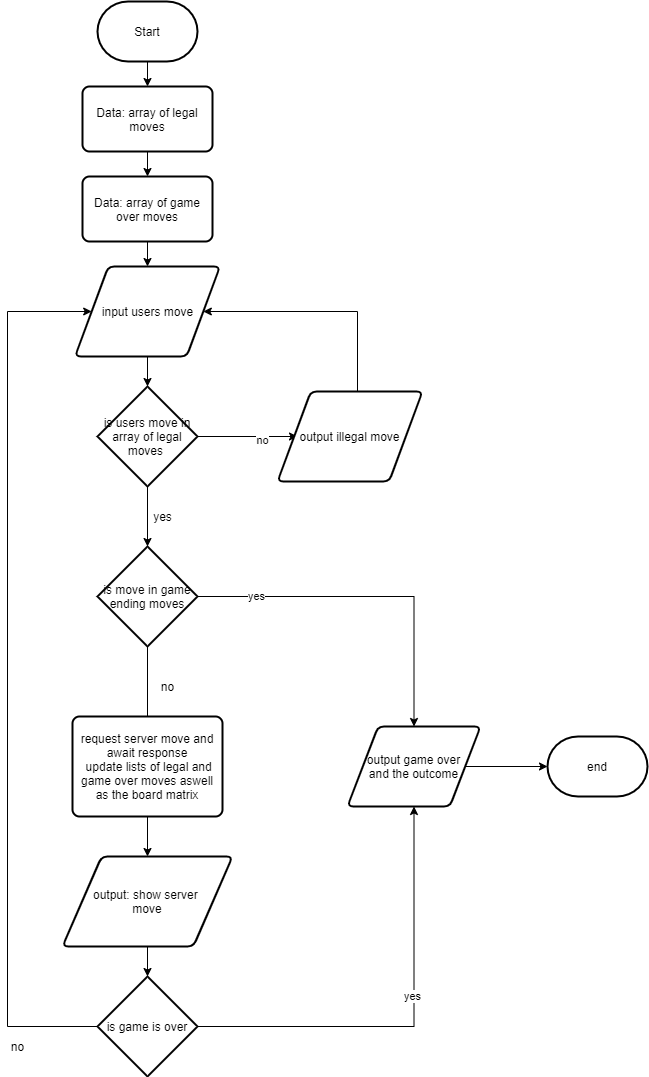

The diagram above was exported from draw.io. Its source (the exported page's mxGraphModel, read from the mxfile embedded in the PNG):
<mxGraphModel dx="1342" dy="865" grid="1" gridSize="10" guides="1" tooltips="1" connect="1" arrows="1" fold="1" page="1" pageScale="1" pageWidth="827" pageHeight="1169" math="0" shadow="0">
  <root>
    <mxCell id="WIyWlLk6GJQsqaUBKTNV-0" />
    <mxCell id="WIyWlLk6GJQsqaUBKTNV-1" parent="WIyWlLk6GJQsqaUBKTNV-0" />
    <mxCell id="FmvtKzIPjWaZQovwQLV5-24" style="edgeStyle=orthogonalEdgeStyle;rounded=0;orthogonalLoop=1;jettySize=auto;html=1;entryX=0.5;entryY=0;entryDx=0;entryDy=0;" edge="1" parent="WIyWlLk6GJQsqaUBKTNV-1" source="FmvtKzIPjWaZQovwQLV5-0" target="FmvtKzIPjWaZQovwQLV5-6">
      <mxGeometry relative="1" as="geometry" />
    </mxCell>
    <mxCell id="FmvtKzIPjWaZQovwQLV5-0" value="Data: array of legal moves" style="rounded=1;whiteSpace=wrap;html=1;absoluteArcSize=1;arcSize=14;strokeWidth=2;" vertex="1" parent="WIyWlLk6GJQsqaUBKTNV-1">
      <mxGeometry x="525" y="110" width="130" height="65" as="geometry" />
    </mxCell>
    <mxCell id="FmvtKzIPjWaZQovwQLV5-23" style="edgeStyle=orthogonalEdgeStyle;rounded=0;orthogonalLoop=1;jettySize=auto;html=1;" edge="1" parent="WIyWlLk6GJQsqaUBKTNV-1" source="FmvtKzIPjWaZQovwQLV5-4" target="FmvtKzIPjWaZQovwQLV5-0">
      <mxGeometry relative="1" as="geometry" />
    </mxCell>
    <mxCell id="FmvtKzIPjWaZQovwQLV5-4" value="Start" style="strokeWidth=2;html=1;shape=mxgraph.flowchart.terminator;whiteSpace=wrap;" vertex="1" parent="WIyWlLk6GJQsqaUBKTNV-1">
      <mxGeometry x="540" y="25" width="100" height="60" as="geometry" />
    </mxCell>
    <mxCell id="FmvtKzIPjWaZQovwQLV5-25" style="edgeStyle=orthogonalEdgeStyle;rounded=0;orthogonalLoop=1;jettySize=auto;html=1;entryX=0.5;entryY=0;entryDx=0;entryDy=0;" edge="1" parent="WIyWlLk6GJQsqaUBKTNV-1" source="FmvtKzIPjWaZQovwQLV5-6" target="FmvtKzIPjWaZQovwQLV5-9">
      <mxGeometry relative="1" as="geometry" />
    </mxCell>
    <mxCell id="FmvtKzIPjWaZQovwQLV5-6" value="Data: array of game over moves" style="rounded=1;whiteSpace=wrap;html=1;absoluteArcSize=1;arcSize=14;strokeWidth=2;" vertex="1" parent="WIyWlLk6GJQsqaUBKTNV-1">
      <mxGeometry x="525" y="200" width="130" height="65" as="geometry" />
    </mxCell>
    <mxCell id="FmvtKzIPjWaZQovwQLV5-26" style="edgeStyle=orthogonalEdgeStyle;rounded=0;orthogonalLoop=1;jettySize=auto;html=1;entryX=0.5;entryY=0;entryDx=0;entryDy=0;entryPerimeter=0;" edge="1" parent="WIyWlLk6GJQsqaUBKTNV-1" source="FmvtKzIPjWaZQovwQLV5-9" target="FmvtKzIPjWaZQovwQLV5-10">
      <mxGeometry relative="1" as="geometry" />
    </mxCell>
    <mxCell id="FmvtKzIPjWaZQovwQLV5-9" value="input users move" style="shape=parallelogram;html=1;strokeWidth=2;perimeter=parallelogramPerimeter;whiteSpace=wrap;rounded=1;arcSize=12;size=0.23;" vertex="1" parent="WIyWlLk6GJQsqaUBKTNV-1">
      <mxGeometry x="517.5" y="290" width="145" height="90" as="geometry" />
    </mxCell>
    <mxCell id="FmvtKzIPjWaZQovwQLV5-11" style="edgeStyle=orthogonalEdgeStyle;rounded=0;orthogonalLoop=1;jettySize=auto;html=1;" edge="1" parent="WIyWlLk6GJQsqaUBKTNV-1" source="FmvtKzIPjWaZQovwQLV5-10">
      <mxGeometry relative="1" as="geometry">
        <mxPoint x="740" y="460" as="targetPoint" />
      </mxGeometry>
    </mxCell>
    <mxCell id="FmvtKzIPjWaZQovwQLV5-12" value="no" style="edgeLabel;html=1;align=center;verticalAlign=middle;resizable=0;points=[];" vertex="1" connectable="0" parent="FmvtKzIPjWaZQovwQLV5-11">
      <mxGeometry x="0.28" y="-3" relative="1" as="geometry">
        <mxPoint as="offset" />
      </mxGeometry>
    </mxCell>
    <mxCell id="FmvtKzIPjWaZQovwQLV5-27" style="edgeStyle=orthogonalEdgeStyle;rounded=0;orthogonalLoop=1;jettySize=auto;html=1;entryX=0.5;entryY=0;entryDx=0;entryDy=0;entryPerimeter=0;" edge="1" parent="WIyWlLk6GJQsqaUBKTNV-1" source="FmvtKzIPjWaZQovwQLV5-10" target="FmvtKzIPjWaZQovwQLV5-17">
      <mxGeometry relative="1" as="geometry" />
    </mxCell>
    <mxCell id="FmvtKzIPjWaZQovwQLV5-10" value="is users move in array of legal moves&amp;nbsp;" style="strokeWidth=2;html=1;shape=mxgraph.flowchart.decision;whiteSpace=wrap;" vertex="1" parent="WIyWlLk6GJQsqaUBKTNV-1">
      <mxGeometry x="540" y="410" width="100" height="100" as="geometry" />
    </mxCell>
    <mxCell id="FmvtKzIPjWaZQovwQLV5-14" style="edgeStyle=orthogonalEdgeStyle;rounded=0;orthogonalLoop=1;jettySize=auto;html=1;entryX=1;entryY=0.5;entryDx=0;entryDy=0;" edge="1" parent="WIyWlLk6GJQsqaUBKTNV-1" source="FmvtKzIPjWaZQovwQLV5-13" target="FmvtKzIPjWaZQovwQLV5-9">
      <mxGeometry relative="1" as="geometry">
        <mxPoint x="792.5" y="340" as="targetPoint" />
        <Array as="points">
          <mxPoint x="800" y="335" />
        </Array>
      </mxGeometry>
    </mxCell>
    <mxCell id="FmvtKzIPjWaZQovwQLV5-13" value="output illegal move" style="shape=parallelogram;html=1;strokeWidth=2;perimeter=parallelogramPerimeter;whiteSpace=wrap;rounded=1;arcSize=12;size=0.23;" vertex="1" parent="WIyWlLk6GJQsqaUBKTNV-1">
      <mxGeometry x="720" y="415" width="145" height="90" as="geometry" />
    </mxCell>
    <mxCell id="FmvtKzIPjWaZQovwQLV5-16" value="yes" style="text;html=1;align=center;verticalAlign=middle;resizable=0;points=[];autosize=1;strokeColor=none;fillColor=none;" vertex="1" parent="WIyWlLk6GJQsqaUBKTNV-1">
      <mxGeometry x="590" y="530" width="30" height="20" as="geometry" />
    </mxCell>
    <mxCell id="FmvtKzIPjWaZQovwQLV5-29" style="edgeStyle=orthogonalEdgeStyle;rounded=0;orthogonalLoop=1;jettySize=auto;html=1;" edge="1" parent="WIyWlLk6GJQsqaUBKTNV-1" source="FmvtKzIPjWaZQovwQLV5-17">
      <mxGeometry relative="1" as="geometry">
        <mxPoint x="590" y="750" as="targetPoint" />
      </mxGeometry>
    </mxCell>
    <mxCell id="FmvtKzIPjWaZQovwQLV5-43" style="edgeStyle=orthogonalEdgeStyle;rounded=0;orthogonalLoop=1;jettySize=auto;html=1;" edge="1" parent="WIyWlLk6GJQsqaUBKTNV-1" source="FmvtKzIPjWaZQovwQLV5-17" target="FmvtKzIPjWaZQovwQLV5-20">
      <mxGeometry relative="1" as="geometry" />
    </mxCell>
    <mxCell id="FmvtKzIPjWaZQovwQLV5-44" value="yes" style="edgeLabel;html=1;align=center;verticalAlign=middle;resizable=0;points=[];" vertex="1" connectable="0" parent="FmvtKzIPjWaZQovwQLV5-43">
      <mxGeometry x="-0.6652" y="1" relative="1" as="geometry">
        <mxPoint as="offset" />
      </mxGeometry>
    </mxCell>
    <mxCell id="FmvtKzIPjWaZQovwQLV5-17" value="is move in game ending moves" style="strokeWidth=2;html=1;shape=mxgraph.flowchart.decision;whiteSpace=wrap;" vertex="1" parent="WIyWlLk6GJQsqaUBKTNV-1">
      <mxGeometry x="540" y="570" width="100" height="100" as="geometry" />
    </mxCell>
    <mxCell id="FmvtKzIPjWaZQovwQLV5-45" style="edgeStyle=orthogonalEdgeStyle;rounded=0;orthogonalLoop=1;jettySize=auto;html=1;" edge="1" parent="WIyWlLk6GJQsqaUBKTNV-1" source="FmvtKzIPjWaZQovwQLV5-20" target="FmvtKzIPjWaZQovwQLV5-22">
      <mxGeometry relative="1" as="geometry" />
    </mxCell>
    <mxCell id="FmvtKzIPjWaZQovwQLV5-20" value="output game over&lt;br&gt;and the outcome" style="shape=parallelogram;html=1;strokeWidth=2;perimeter=parallelogramPerimeter;whiteSpace=wrap;rounded=1;arcSize=12;size=0.23;" vertex="1" parent="WIyWlLk6GJQsqaUBKTNV-1">
      <mxGeometry x="790" y="750" width="133" height="80" as="geometry" />
    </mxCell>
    <mxCell id="FmvtKzIPjWaZQovwQLV5-22" value="end" style="strokeWidth=2;html=1;shape=mxgraph.flowchart.terminator;whiteSpace=wrap;" vertex="1" parent="WIyWlLk6GJQsqaUBKTNV-1">
      <mxGeometry x="990" y="760" width="100" height="60" as="geometry" />
    </mxCell>
    <mxCell id="FmvtKzIPjWaZQovwQLV5-30" value="no" style="text;html=1;align=center;verticalAlign=middle;resizable=0;points=[];autosize=1;strokeColor=none;fillColor=none;" vertex="1" parent="WIyWlLk6GJQsqaUBKTNV-1">
      <mxGeometry x="595" y="700" width="30" height="20" as="geometry" />
    </mxCell>
    <mxCell id="FmvtKzIPjWaZQovwQLV5-41" style="edgeStyle=orthogonalEdgeStyle;rounded=0;orthogonalLoop=1;jettySize=auto;html=1;entryX=0.5;entryY=0;entryDx=0;entryDy=0;" edge="1" parent="WIyWlLk6GJQsqaUBKTNV-1" source="FmvtKzIPjWaZQovwQLV5-32" target="FmvtKzIPjWaZQovwQLV5-40">
      <mxGeometry relative="1" as="geometry" />
    </mxCell>
    <mxCell id="FmvtKzIPjWaZQovwQLV5-32" value="request server move and await response&lt;br&gt;&amp;nbsp;update lists of legal and game over moves aswell as the board matrix" style="rounded=1;whiteSpace=wrap;html=1;absoluteArcSize=1;arcSize=14;strokeWidth=2;" vertex="1" parent="WIyWlLk6GJQsqaUBKTNV-1">
      <mxGeometry x="515" y="740" width="150" height="100" as="geometry" />
    </mxCell>
    <mxCell id="FmvtKzIPjWaZQovwQLV5-34" style="edgeStyle=orthogonalEdgeStyle;rounded=0;orthogonalLoop=1;jettySize=auto;html=1;entryX=0.5;entryY=1;entryDx=0;entryDy=0;" edge="1" parent="WIyWlLk6GJQsqaUBKTNV-1" source="FmvtKzIPjWaZQovwQLV5-33" target="FmvtKzIPjWaZQovwQLV5-20">
      <mxGeometry relative="1" as="geometry" />
    </mxCell>
    <mxCell id="FmvtKzIPjWaZQovwQLV5-35" value="yes" style="edgeLabel;html=1;align=center;verticalAlign=middle;resizable=0;points=[];" vertex="1" connectable="0" parent="FmvtKzIPjWaZQovwQLV5-34">
      <mxGeometry x="0.1385" y="3" relative="1" as="geometry">
        <mxPoint x="1" y="1" as="offset" />
      </mxGeometry>
    </mxCell>
    <mxCell id="FmvtKzIPjWaZQovwQLV5-46" style="edgeStyle=orthogonalEdgeStyle;rounded=0;orthogonalLoop=1;jettySize=auto;html=1;entryX=0;entryY=0.5;entryDx=0;entryDy=0;" edge="1" parent="WIyWlLk6GJQsqaUBKTNV-1" source="FmvtKzIPjWaZQovwQLV5-33" target="FmvtKzIPjWaZQovwQLV5-9">
      <mxGeometry relative="1" as="geometry">
        <Array as="points">
          <mxPoint x="450" y="1050" />
          <mxPoint x="450" y="335" />
        </Array>
      </mxGeometry>
    </mxCell>
    <mxCell id="FmvtKzIPjWaZQovwQLV5-33" value="is game is over" style="strokeWidth=2;html=1;shape=mxgraph.flowchart.decision;whiteSpace=wrap;" vertex="1" parent="WIyWlLk6GJQsqaUBKTNV-1">
      <mxGeometry x="540" y="1000" width="100" height="100" as="geometry" />
    </mxCell>
    <mxCell id="FmvtKzIPjWaZQovwQLV5-42" style="edgeStyle=orthogonalEdgeStyle;rounded=0;orthogonalLoop=1;jettySize=auto;html=1;" edge="1" parent="WIyWlLk6GJQsqaUBKTNV-1" source="FmvtKzIPjWaZQovwQLV5-40" target="FmvtKzIPjWaZQovwQLV5-33">
      <mxGeometry relative="1" as="geometry" />
    </mxCell>
    <mxCell id="FmvtKzIPjWaZQovwQLV5-40" value="output: show server &lt;br&gt;move" style="shape=parallelogram;html=1;strokeWidth=2;perimeter=parallelogramPerimeter;whiteSpace=wrap;rounded=1;arcSize=12;size=0.23;" vertex="1" parent="WIyWlLk6GJQsqaUBKTNV-1">
      <mxGeometry x="505" y="880" width="170" height="90" as="geometry" />
    </mxCell>
    <mxCell id="FmvtKzIPjWaZQovwQLV5-47" value="no" style="text;html=1;align=center;verticalAlign=middle;resizable=0;points=[];autosize=1;strokeColor=none;fillColor=none;" vertex="1" parent="WIyWlLk6GJQsqaUBKTNV-1">
      <mxGeometry x="445" y="1060" width="30" height="20" as="geometry" />
    </mxCell>
  </root>
</mxGraphModel>